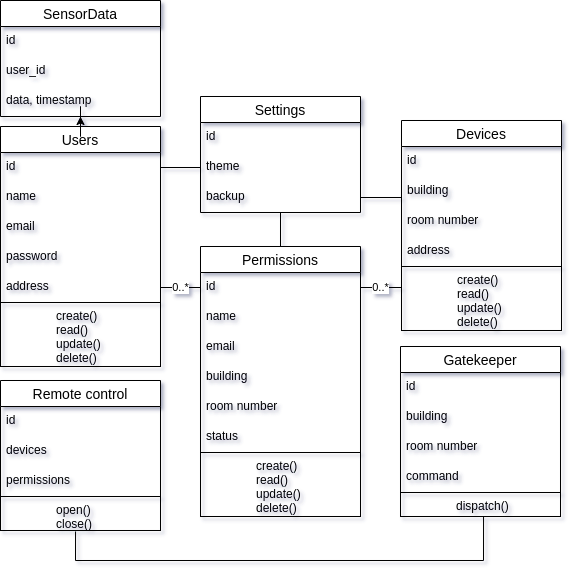

The diagram above was exported from draw.io. Its source (the exported page's mxGraphModel, read from the mxfile embedded in the PNG):
<mxGraphModel dx="1110" dy="683" grid="1" gridSize="10" guides="1" tooltips="1" connect="1" arrows="1" fold="1" page="1" pageScale="1" pageWidth="3300" pageHeight="4681" math="0" shadow="0">
  <root>
    <mxCell id="0" />
    <mxCell id="1" parent="0" />
    <mxCell id="2" value="Permissions" style="swimlane;fontStyle=0;childLayout=stackLayout;horizontal=1;startSize=26;horizontalStack=0;resizeParent=0;resizeParentMax=0;resizeLast=0;collapsible=0;marginBottom=0;align=center;fontSize=14;" vertex="1" parent="1">
      <mxGeometry x="1160" y="636" width="160" height="270" as="geometry" />
    </mxCell>
    <mxCell id="3" value="id" style="text;strokeColor=none;fillColor=none;spacingLeft=4;spacingRight=4;overflow=hidden;rotatable=0;points=[[0,0.5],[1,0.5]];portConstraint=eastwest;fontSize=12;" vertex="1" parent="2">
      <mxGeometry y="26" width="160" height="30" as="geometry" />
    </mxCell>
    <mxCell id="4" value="name" style="text;strokeColor=none;fillColor=none;spacingLeft=4;spacingRight=4;overflow=hidden;rotatable=0;points=[[0,0.5],[1,0.5]];portConstraint=eastwest;fontSize=12;" vertex="1" parent="2">
      <mxGeometry y="56" width="160" height="30" as="geometry" />
    </mxCell>
    <mxCell id="5" value="email" style="text;strokeColor=none;fillColor=none;spacingLeft=4;spacingRight=4;overflow=hidden;rotatable=0;points=[[0,0.5],[1,0.5]];portConstraint=eastwest;fontSize=12;" vertex="1" parent="2">
      <mxGeometry y="86" width="160" height="30" as="geometry" />
    </mxCell>
    <mxCell id="6" value="building" style="text;strokeColor=none;fillColor=none;spacingLeft=4;spacingRight=4;overflow=hidden;rotatable=0;points=[[0,0.5],[1,0.5]];portConstraint=eastwest;fontSize=12;" vertex="1" parent="2">
      <mxGeometry y="116" width="160" height="30" as="geometry" />
    </mxCell>
    <mxCell id="7" value="room number" style="text;strokeColor=none;fillColor=none;spacingLeft=4;spacingRight=4;overflow=hidden;rotatable=0;points=[[0,0.5],[1,0.5]];portConstraint=eastwest;fontSize=12;" vertex="1" parent="2">
      <mxGeometry y="146" width="160" height="30" as="geometry" />
    </mxCell>
    <mxCell id="8" value="status" style="text;strokeColor=none;fillColor=none;spacingLeft=4;spacingRight=4;overflow=hidden;rotatable=0;points=[[0,0.5],[1,0.5]];portConstraint=eastwest;fontSize=12;" vertex="1" parent="2">
      <mxGeometry y="176" width="160" height="30" as="geometry" />
    </mxCell>
    <mxCell id="9" value="               create()&#10;               read()&#10;               update()&#10;               delete()" style="text;strokeColor=black;fillColor=none;spacingLeft=4;spacingRight=4;overflow=hidden;rotatable=0;points=[[0,0.5],[1,0.5]];portConstraint=eastwest;fontSize=12; border:1;" vertex="1" parent="2">
      <mxGeometry y="206" width="160" height="64" as="geometry" />
    </mxCell>
    <mxCell id="10" value="Users" style="swimlane;fontStyle=0;childLayout=stackLayout;horizontal=1;startSize=26;horizontalStack=0;resizeParent=1;resizeParentMax=0;resizeLast=1;collapsible=0;marginBottom=0;align=center;fontSize=14;textAlign:center;" vertex="1" parent="1">
      <mxGeometry x="960" y="516" width="160" height="240" as="geometry" />
    </mxCell>
    <mxCell id="11" value="id" style="text;strokeColor=none;fillColor=none;spacingLeft=4;spacingRight=4;overflow=hidden;rotatable=0;points=[[0,0.5],[1,0.5]];portConstraint=eastwest;fontSize=12;" vertex="1" parent="10">
      <mxGeometry y="26" width="160" height="30" as="geometry" />
    </mxCell>
    <mxCell id="12" value="name" style="text;strokeColor=none;fillColor=none;spacingLeft=4;spacingRight=4;overflow=hidden;rotatable=0;points=[[0,0.5],[1,0.5]];portConstraint=eastwest;fontSize=12;" vertex="1" parent="10">
      <mxGeometry y="56" width="160" height="30" as="geometry" />
    </mxCell>
    <mxCell id="13" value="email" style="text;strokeColor=none;fillColor=none;spacingLeft=4;spacingRight=4;overflow=hidden;rotatable=0;points=[[0,0.5],[1,0.5]];portConstraint=eastwest;fontSize=12;" vertex="1" parent="10">
      <mxGeometry y="86" width="160" height="30" as="geometry" />
    </mxCell>
    <mxCell id="14" value="password" style="text;strokeColor=none;fillColor=none;spacingLeft=4;spacingRight=4;overflow=hidden;rotatable=0;points=[[0,0.5],[1,0.5]];portConstraint=eastwest;fontSize=12;" vertex="1" parent="10">
      <mxGeometry y="116" width="160" height="30" as="geometry" />
    </mxCell>
    <mxCell id="15" value="address&#10;" style="text;strokeColor=none;fillColor=none;spacingLeft=4;spacingRight=4;overflow=hidden;rotatable=0;points=[[0,0.5],[1,0.5]];portConstraint=eastwest;fontSize=12;" vertex="1" parent="10">
      <mxGeometry y="146" width="160" height="30" as="geometry" />
    </mxCell>
    <mxCell id="16" value="               create()&#10;               read()&#10;               update()&#10;               delete()" style="text;strokeColor=black;fillColor=none;spacingLeft=4;spacingRight=4;overflow=hidden;rotatable=0;points=[[0,0.5],[1,0.5]];portConstraint=eastwest;fontSize=12; border:1;" vertex="1" parent="10">
      <mxGeometry y="176" width="160" height="64" as="geometry" />
    </mxCell>
    <mxCell id="17" value="" style="edgeStyle=orthogonalEdgeStyle;rounded=0;orthogonalLoop=1;jettySize=auto;html=1;exitX=0.5;exitY=0;exitDx=0;exitDy=0;" edge="1" source="10" target="46" parent="1">
      <mxGeometry relative="1" as="geometry" />
    </mxCell>
    <mxCell id="18" value="Settings" style="swimlane;fontStyle=0;childLayout=stackLayout;horizontal=1;startSize=26;horizontalStack=0;resizeParent=1;resizeParentMax=0;resizeLast=0;collapsible=0;marginBottom=0;align=center;fontSize=14;" vertex="1" parent="1">
      <mxGeometry x="1160" y="486" width="160" height="116" as="geometry" />
    </mxCell>
    <mxCell id="19" value="id" style="text;strokeColor=none;fillColor=none;spacingLeft=4;spacingRight=4;overflow=hidden;rotatable=0;points=[[0,0.5],[1,0.5]];portConstraint=eastwest;fontSize=12;" vertex="1" parent="18">
      <mxGeometry y="26" width="160" height="30" as="geometry" />
    </mxCell>
    <mxCell id="20" value="theme" style="text;strokeColor=none;fillColor=none;spacingLeft=4;spacingRight=4;overflow=hidden;rotatable=0;points=[[0,0.5],[1,0.5]];portConstraint=eastwest;fontSize=12;" vertex="1" parent="18">
      <mxGeometry y="56" width="160" height="30" as="geometry" />
    </mxCell>
    <mxCell id="21" value="backup" style="text;strokeColor=none;fillColor=none;spacingLeft=4;spacingRight=4;overflow=hidden;rotatable=0;points=[[0,0.5],[1,0.5]];portConstraint=eastwest;fontSize=12;" vertex="1" parent="18">
      <mxGeometry y="86" width="160" height="30" as="geometry" />
    </mxCell>
    <mxCell id="22" value="Devices" style="swimlane;fontStyle=0;childLayout=stackLayout;horizontal=1;startSize=26;horizontalStack=0;resizeParent=1;resizeParentMax=0;resizeLast=0;collapsible=0;marginBottom=0;align=center;fontSize=14;" vertex="1" parent="1">
      <mxGeometry x="1361" y="510" width="160" height="210" as="geometry" />
    </mxCell>
    <mxCell id="23" value="id" style="text;strokeColor=none;fillColor=none;spacingLeft=4;spacingRight=4;overflow=hidden;rotatable=0;points=[[0,0.5],[1,0.5]];portConstraint=eastwest;fontSize=12;" vertex="1" parent="22">
      <mxGeometry y="26" width="160" height="30" as="geometry" />
    </mxCell>
    <mxCell id="24" value="building" style="text;strokeColor=none;fillColor=none;spacingLeft=4;spacingRight=4;overflow=hidden;rotatable=0;points=[[0,0.5],[1,0.5]];portConstraint=eastwest;fontSize=12;" vertex="1" parent="22">
      <mxGeometry y="56" width="160" height="30" as="geometry" />
    </mxCell>
    <mxCell id="25" value="room number" style="text;strokeColor=none;fillColor=none;spacingLeft=4;spacingRight=4;overflow=hidden;rotatable=0;points=[[0,0.5],[1,0.5]];portConstraint=eastwest;fontSize=12;" vertex="1" parent="22">
      <mxGeometry y="86" width="160" height="30" as="geometry" />
    </mxCell>
    <mxCell id="26" value="address" style="text;strokeColor=none;fillColor=none;spacingLeft=4;spacingRight=4;overflow=hidden;rotatable=0;points=[[0,0.5],[1,0.5]];portConstraint=eastwest;fontSize=12;" vertex="1" parent="22">
      <mxGeometry y="116" width="160" height="30" as="geometry" />
    </mxCell>
    <mxCell id="27" value="               create()&#10;               read()&#10;               update()&#10;               delete()" style="text;strokeColor=black;fillColor=none;spacingLeft=4;spacingRight=4;overflow=hidden;rotatable=0;points=[[0,0.5],[1,0.5]];portConstraint=eastwest;fontSize=12; border:1;" vertex="1" parent="22">
      <mxGeometry y="146" width="160" height="64" as="geometry" />
    </mxCell>
    <mxCell id="28" value="Gatekeeper" style="swimlane;fontStyle=0;childLayout=stackLayout;horizontal=1;startSize=26;horizontalStack=0;resizeParent=1;resizeParentMax=0;resizeLast=0;collapsible=0;marginBottom=0;align=center;fontSize=14;" vertex="1" parent="1">
      <mxGeometry x="1360" y="736" width="160" height="170" as="geometry" />
    </mxCell>
    <mxCell id="29" value="id" style="text;strokeColor=none;fillColor=none;spacingLeft=4;spacingRight=4;overflow=hidden;rotatable=0;points=[[0,0.5],[1,0.5]];portConstraint=eastwest;fontSize=12;" vertex="1" parent="28">
      <mxGeometry y="26" width="160" height="30" as="geometry" />
    </mxCell>
    <mxCell id="30" value="building" style="text;strokeColor=none;fillColor=none;spacingLeft=4;spacingRight=4;overflow=hidden;rotatable=0;points=[[0,0.5],[1,0.5]];portConstraint=eastwest;fontSize=12;" vertex="1" parent="28">
      <mxGeometry y="56" width="160" height="30" as="geometry" />
    </mxCell>
    <mxCell id="31" value="room number" style="text;strokeColor=none;fillColor=none;spacingLeft=4;spacingRight=4;overflow=hidden;rotatable=0;points=[[0,0.5],[1,0.5]];portConstraint=eastwest;fontSize=12;" vertex="1" parent="28">
      <mxGeometry y="86" width="160" height="30" as="geometry" />
    </mxCell>
    <mxCell id="32" value="command" style="text;strokeColor=none;fillColor=none;spacingLeft=4;spacingRight=4;overflow=hidden;rotatable=0;points=[[0,0.5],[1,0.5]];portConstraint=eastwest;fontSize=12;" vertex="1" parent="28">
      <mxGeometry y="116" width="160" height="30" as="geometry" />
    </mxCell>
    <mxCell id="33" value="               dispatch()" style="text;strokeColor=black;fillColor=none;spacingLeft=4;spacingRight=4;overflow=hidden;rotatable=0;points=[[0,0.5],[1,0.5]];portConstraint=eastwest;fontSize=12; border:1;" vertex="1" parent="28">
      <mxGeometry y="146" width="160" height="24" as="geometry" />
    </mxCell>
    <mxCell id="34" value="0..*" style="endArrow=0;html=1;entryX=0;entryY=0.5;entryDx=0;entryDy=0;exitX=1;exitY=0.5;exitDx=0;exitDy=0;" edge="1" source="15" target="3" parent="1">
      <mxGeometry width="50" height="50" relative="1" as="geometry">
        <mxPoint x="1120" y="691" as="sourcePoint" />
        <mxPoint x="1100" y="760" as="targetPoint" />
      </mxGeometry>
    </mxCell>
    <mxCell id="35" value="0..*" style="endArrow=0;html=1;exitX=0;exitY=0.5;exitDx=0;exitDy=0;entryX=1;entryY=0.5;entryDx=0;entryDy=0;" edge="1" target="3" parent="1">
      <mxGeometry width="50" height="50" relative="1" as="geometry">
        <mxPoint x="1361" y="677" as="sourcePoint" />
        <mxPoint x="1475" y="680" as="targetPoint" />
      </mxGeometry>
    </mxCell>
    <mxCell id="36" value="" style="endArrow=none;html=1;rounded=0;entryX=0;entryY=0.5;entryDx=0;entryDy=0;exitX=1;exitY=0.5;exitDx=0;exitDy=0;" edge="1" source="11" target="20" parent="1">
      <mxGeometry relative="1" as="geometry">
        <mxPoint x="1010" y="690" as="sourcePoint" />
        <mxPoint x="1170" y="690" as="targetPoint" />
      </mxGeometry>
    </mxCell>
    <mxCell id="37" value="" style="endArrow=none;html=1;rounded=0;entryX=0;entryY=0.5;entryDx=0;entryDy=0;exitX=1;exitY=0.5;exitDx=0;exitDy=0;" edge="1" source="21" parent="1">
      <mxGeometry relative="1" as="geometry">
        <mxPoint x="1010" y="690" as="sourcePoint" />
        <mxPoint x="1361" y="587" as="targetPoint" />
      </mxGeometry>
    </mxCell>
    <mxCell id="38" value="" style="endArrow=none;html=1;rounded=0;entryX=0.5;entryY=0;entryDx=0;entryDy=0;exitX=0.5;exitY=1;exitDx=0;exitDy=0;exitPerimeter=0;" edge="1" source="21" target="2" parent="1">
      <mxGeometry relative="1" as="geometry">
        <mxPoint x="1010" y="690" as="sourcePoint" />
        <mxPoint x="1170" y="690" as="targetPoint" />
      </mxGeometry>
    </mxCell>
    <mxCell id="39" value="Remote control" style="swimlane;fontStyle=0;childLayout=stackLayout;horizontal=1;startSize=26;horizontalStack=0;resizeParent=1;resizeParentMax=0;resizeLast=0;collapsible=0;marginBottom=0;align=center;fontSize=14;" vertex="1" parent="1">
      <mxGeometry x="960" y="770" width="160" height="150" as="geometry" />
    </mxCell>
    <mxCell id="40" value="id" style="text;strokeColor=none;fillColor=none;spacingLeft=4;spacingRight=4;overflow=hidden;rotatable=0;points=[[0,0.5],[1,0.5]];portConstraint=eastwest;fontSize=12;" vertex="1" parent="39">
      <mxGeometry y="26" width="160" height="30" as="geometry" />
    </mxCell>
    <mxCell id="41" value="devices" style="text;strokeColor=none;fillColor=none;spacingLeft=4;spacingRight=4;overflow=hidden;rotatable=0;points=[[0,0.5],[1,0.5]];portConstraint=eastwest;fontSize=12;" vertex="1" parent="39">
      <mxGeometry y="56" width="160" height="30" as="geometry" />
    </mxCell>
    <mxCell id="42" value="permissions" style="text;strokeColor=none;fillColor=none;spacingLeft=4;spacingRight=4;overflow=hidden;rotatable=0;points=[[0,0.5],[1,0.5]];portConstraint=eastwest;fontSize=12;" vertex="1" parent="39">
      <mxGeometry y="86" width="160" height="30" as="geometry" />
    </mxCell>
    <mxCell id="43" value="               open()&#10;               close()" style="text;strokeColor=black;fillColor=none;spacingLeft=4;spacingRight=4;overflow=hidden;rotatable=0;points=[[0,0.5],[1,0.5]];portConstraint=eastwest;fontSize=12; border:1;" vertex="1" parent="39">
      <mxGeometry y="116" width="160" height="34" as="geometry" />
    </mxCell>
    <mxCell id="44" value="" style="endArrow=none;html=1;rounded=0;entryX=0.519;entryY=1;entryDx=0;entryDy=0;entryPerimeter=0;exitX=0.469;exitY=1.029;exitDx=0;exitDy=0;exitPerimeter=0;" edge="1" source="43" target="33" parent="1">
      <mxGeometry relative="1" as="geometry">
        <mxPoint x="1010" y="810" as="sourcePoint" />
        <mxPoint x="1170" y="810" as="targetPoint" />
        <Array as="points">
          <mxPoint x="1035" y="950" />
          <mxPoint x="1443" y="950" />
        </Array>
      </mxGeometry>
    </mxCell>
    <mxCell id="45" value="" style="resizable=0;html=1;align=right;verticalAlign=bottom;" connectable="0" vertex="1" parent="44">
      <mxGeometry x="1" relative="1" as="geometry" />
    </mxCell>
    <mxCell id="46" value="SensorData" style="swimlane;fontStyle=0;childLayout=stackLayout;horizontal=1;startSize=26;horizontalStack=0;resizeParent=1;resizeParentMax=0;resizeLast=0;collapsible=0;marginBottom=0;align=center;fontSize=14;" vertex="1" parent="1">
      <mxGeometry x="960" y="390" width="160" height="116" as="geometry" />
    </mxCell>
    <mxCell id="47" value="id" style="text;strokeColor=none;fillColor=none;spacingLeft=4;spacingRight=4;overflow=hidden;rotatable=0;points=[[0,0.5],[1,0.5]];portConstraint=eastwest;fontSize=12;" vertex="1" parent="46">
      <mxGeometry y="26" width="160" height="30" as="geometry" />
    </mxCell>
    <mxCell id="48" value="user_id" style="text;strokeColor=none;fillColor=none;spacingLeft=4;spacingRight=4;overflow=hidden;rotatable=0;points=[[0,0.5],[1,0.5]];portConstraint=eastwest;fontSize=12;" vertex="1" parent="46">
      <mxGeometry y="56" width="160" height="30" as="geometry" />
    </mxCell>
    <mxCell id="49" value="data, timestamp" style="text;strokeColor=none;fillColor=none;spacingLeft=4;spacingRight=4;overflow=hidden;rotatable=0;points=[[0,0.5],[1,0.5]];portConstraint=eastwest;fontSize=12;" vertex="1" parent="46">
      <mxGeometry y="86" width="160" height="30" as="geometry" />
    </mxCell>
  </root>
</mxGraphModel>